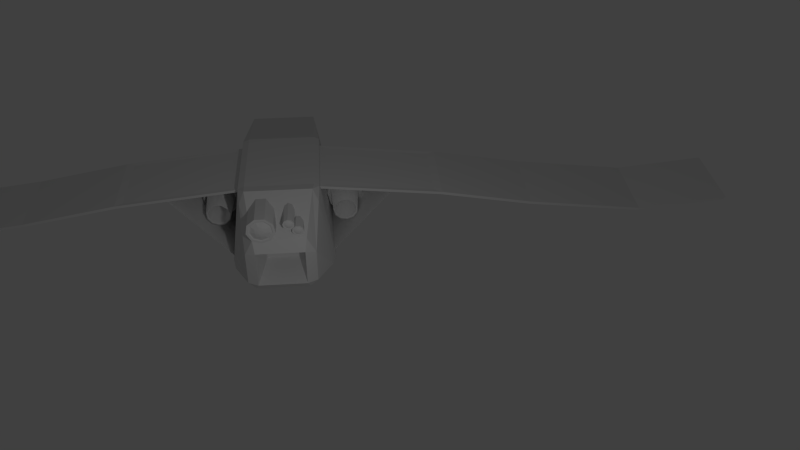 # Source: satellite.blend  (saved by Blender 2.74.0; exported with 4.5.12 LTS)
import bpy
from mathutils import Matrix  # noqa: F401  (used for matrix-valued properties, if any)

bpy.ops.wm.read_factory_settings(use_empty=True)
scene = bpy.context.scene
scene.name = 'Scene'

# ---- collections
col_collection_1 = bpy.data.collections.new('Collection 1'); scene.collection.children.link(col_collection_1)

# ---- world
world_world = bpy.data.worlds.new('World'); scene.world = world_world
world_world.color = (0.05088, 0.05088, 0.05088)
world_world.use_sun_shadow = False
world_world.sun_shadow_jitter_overblur = 0.0
world_world.cycles.sampling_method = 'MANUAL'
world_world.cycles.sample_map_resolution = 256

# ---- cameras
cam_camera_001 = bpy.data.cameras.new('Camera.001')
cam_camera_001.clip_end = 100.0
cam_camera_001.lens = 35.0
cam_camera_001.sensor_width = 32.0
cam_camera_001.sensor_height = 18.0
cam_camera_001.display_size = 2.0
cam_camera_001.dof.focus_distance = 0.0
cam_camera_001.dof.aperture_fstop = 128.0

# ---- lights
light_point = bpy.data.lights.new('Point', 'POINT')
light_point.transmission_factor = 0.0
light_point.energy = 100.0
light_point.shadow_buffer_clip_start = 0.5
light_point.shadow_soft_size = 0.1
light_point.shadow_maximum_resolution = 0.006
light_point.use_absolute_resolution = True
light_point.cycles.use_multiple_importance_sampling = False

# ---- meshes
me_cube_004 = bpy.data.meshes.new('Cube.004')
me_cube_004.from_pydata([(-0.6364, -0.5239, -2.341), (-0.6686, -0.8783, -0.86), (-0.7584, -0.8249, -0.86), (-1.0, 0.8192, -0.86), (-0.86, 0.9592, -0.86), (-0.8392, 0.5534, -2.341), (0.86, 0.9592, -0.86), (1.0, 0.8192, -0.86), (0.8392, 0.5534, -2.341), (0.7584, -0.8249, -0.86), (0.6358, -0.8783, -0.86), (0.6364, -0.5239, -2.341), (-0.7584, -0.8249, 0.86), (-0.6686, -0.8783, 0.86), (-0.6326, -0.8979, 1.05), (-0.7357, -0.6685, 1.128), (-1.0, 0.8192, 0.86), (-0.9429, 0.827, 1.128), (-0.7864, 0.9408, 1.136), (-0.86, 0.9592, 0.86), (0.86, 0.9592, 0.86), (0.7864, 0.9408, 1.136), (0.9429, 0.827, 1.128), (1.0, 0.8192, 0.86), (0.7584, -0.8249, 0.86), (0.7357, -0.6686, 1.128), (0.6326, -0.8979, 1.05), (0.6358, -0.8783, 0.86), (-0.4572, -0.08227, 1.901), (-0.6543, 0.01909, 1.773), (-0.4936, -0.3243, 1.805), (-0.5054, 0.8214, 1.765), (-0.6543, 0.6762, 1.773), (-0.4572, 0.6495, 1.901), (0.6543, 0.6762, 1.773), (0.5054, 0.8214, 1.765), (0.4572, 0.6495, 1.901), (0.4936, -0.3243, 1.805), (0.6543, 0.01909, 1.773), (0.4572, -0.08227, 1.901), (-0.5532, 0.1299, -2.446), (-0.4091, -0.1565, -2.236), (0.5532, 0.1299, -2.446), (0.4091, -0.1565, -2.236), (-0.3027, 0.05004, 1.241), (-0.3027, 0.5172, 1.241), (0.3027, 0.5172, 1.241), (0.3027, 0.05004, 1.241)], [], [(41, 40, 42, 43), (23, 24, 9, 7), (14, 26, 37, 30), (19, 20, 6, 4), (27, 13, 1, 10), (17, 15, 29, 32), (47, 46, 45, 44), (25, 22, 34, 38), (21, 18, 31, 35), (0, 1, 2), (3, 4, 5), (6, 7, 8), (9, 10, 11), (12, 13, 14, 15), (16, 17, 18, 19), (20, 21, 22, 23), (24, 25, 26, 27), (28, 29, 30), (31, 32, 33), (34, 35, 36), (37, 38, 39), (1, 13, 12, 2), (15, 17, 16, 12), (19, 4, 3, 16), (5, 0, 2, 3), (18, 21, 20, 19), (23, 7, 6, 20), (8, 5, 4, 6), (22, 25, 24, 23), (27, 10, 9, 24), (11, 8, 7, 9), (26, 14, 13, 27), (0, 11, 10, 1), (28, 33, 32, 29), (33, 36, 35, 31), (36, 39, 38, 34), (39, 28, 30, 37), (29, 15, 14, 30), (25, 38, 37, 26), (21, 35, 34, 22), (17, 32, 31, 18), (12, 16, 3, 2), (40, 41, 0, 5), (42, 40, 5, 8), (43, 42, 8, 11), (41, 43, 11, 0), (44, 45, 33, 28), (45, 46, 36, 33), (46, 47, 39, 36), (47, 44, 28, 39)])
me_cube_004.use_remesh_preserve_volume = False
me_cube_004.use_remesh_preserve_attributes = False
me_cube_004.use_mirror_vertex_groups = False
me_cube_004.update()
me_cube_006 = bpy.data.meshes.new('Cube.006')
me_cube_006.from_pydata([(-0.7838, -0.4022, -1.0), (-0.7652, 1.598, -0.9814), (0.9814, 1.0, -0.9814), (1.0, -1.0, -1.0), (-0.7838, -0.4022, 1.0), (-0.7652, 1.598, 0.9814), (0.9814, 1.0, 0.9814), (1.0, -1.0, 1.0), (-0.6683, -0.1722, -0.8845), (-0.6683, -0.1722, 0.8845), (0.8845, -0.77, 0.8845), (0.8845, -0.77, -0.8845), (-0.6751, 1.353, 0.8913), (-0.6751, 1.353, -0.8913), (0.8913, 0.7554, 0.8913), (0.8913, 0.7554, -0.8913), (-2.138, 4.172, -1.0), (-2.12, 6.172, -0.9814), (-2.138, 4.172, 1.0), (-2.12, 6.172, 0.9814), (-3.823, 5.773, -1.0), (-3.804, 7.773, -0.9814), (-3.823, 5.773, 1.0), (-3.804, 7.773, 0.9814), (-5.117, -5.316, -1.0), (-5.099, -3.316, -0.9814), (-5.117, -5.316, 1.0), (-5.099, -3.316, 0.9814)], [], [(1, 0, 16, 17), (12, 14, 15, 13), (6, 7, 3, 2), (10, 9, 8, 11), (0, 1, 2, 3), (7, 6, 5, 4), (8, 9, 4, 0), (10, 11, 3, 7), (9, 10, 7, 4), (11, 8, 0, 3), (12, 13, 1, 5), (14, 12, 5, 6), (15, 14, 6, 2), (13, 15, 2, 1), (17, 16, 20, 21), (5, 1, 17, 19), (4, 5, 19, 18), (0, 4, 18, 16), (21, 20, 24, 25), (19, 17, 21, 23), (18, 19, 23, 22), (16, 18, 22, 20), (26, 27, 25, 24), (23, 21, 25, 27), (22, 23, 27, 26), (20, 22, 26, 24)])
me_cube_006.use_remesh_preserve_volume = False
me_cube_006.use_remesh_preserve_attributes = False
me_cube_006.use_mirror_vertex_groups = False
me_cube_006.update()
me_cylinder_002 = bpy.data.meshes.new('Cylinder.002')
me_cylinder_002.from_pydata([(0.0, 1.0, -1.0), (0.0, 1.0, 1.0), (0.6428, 0.766, -1.0), (0.6428, 0.766, 1.0), (0.9848, 0.1736, -1.0), (0.9848, 0.1736, 1.0), (0.866, -0.5, -1.0), (0.866, -0.5, 1.0), (0.342, -0.9397, -2.09), (0.342, -0.9397, 1.0), (-0.342, -0.9397, -2.09), (-0.342, -0.9397, 1.0), (-0.866, -0.5, -2.09), (-0.866, -0.5, 1.0), (-0.9848, 0.1736, -1.0), (-0.9848, 0.1736, 1.0), (-0.6428, 0.766, -1.0), (-0.6428, 0.766, 1.0), (0.5334, 0.6357, 1.0), (8.095e-09, 0.8298, 1.0), (0.8172, 0.1441, 1.0), (-0.2838, -0.7798, 1.0), (1.914e-08, 0.748, 0.9554), (0.7367, 0.1299, 0.9554), (0.664, -0.3834, 0.9736), (0.2492, -0.7176, 0.9706), (-0.2558, -0.7029, 0.9554), (-0.6522, -0.3895, 0.9706), (-0.7467, 0.1231, 0.9668), (-0.4928, 0.5874, 0.9736), (2.163e-07, 0.3566, 1.113), (0.4817, 0.5741, 0.966), (0.4413, -0.2548, 1.06), (0.1691, -0.4707, 1.063), (-0.4299, -0.2514, 1.064), (-0.3276, 0.3904, 1.06), (0.1093, 0.1303, 1.146), (0.3512, 0.06192, 1.113), (0.1473, -0.08502, 1.146), (0.05816, -0.1598, 1.146), (-0.122, -0.3351, 1.113), (-0.1473, -0.08502, 1.146), (-0.3628, 0.05327, 1.111), (-0.1093, 0.1303, 1.146)], [], [(2, 3, 5, 4), (4, 5, 7, 6), (6, 7, 9, 8), (8, 9, 11, 10), (10, 11, 13, 12), (12, 13, 15, 14), (16, 17, 1, 0), (36, 30, 43, 42, 41, 40, 39, 38, 37), (14, 15, 17, 16), (19, 18, 3, 1), (0, 2, 4, 6, 8, 10, 12, 14, 16), (18, 20, 5, 3), (20, 24, 7, 5), (24, 25, 9, 7), (25, 21, 11, 9), (11, 21, 27, 13), (13, 27, 28, 15), (28, 29, 17, 15), (29, 19, 1, 17), (19, 22, 31, 18), (31, 23, 20, 18), (37, 32, 24, 23), (26, 21, 25), (0, 1, 3, 2), (22, 19, 29), (31, 37, 23), (24, 32, 33, 25), (25, 33, 40, 26), (40, 34, 27, 26), (34, 42, 28, 27), (42, 35, 29, 28), (29, 35, 30, 22), (32, 38, 39, 33), (36, 31, 30), (38, 32, 37), (40, 41, 34), (43, 35, 42), (23, 24, 20), (26, 27, 21), (30, 31, 22), (31, 36, 37), (33, 39, 40), (41, 42, 34), (35, 43, 30)])
me_cylinder_002.use_remesh_preserve_volume = False
me_cylinder_002.use_remesh_preserve_attributes = False
me_cylinder_002.use_mirror_vertex_groups = False
me_cylinder_002.update()
me_cylinder_013 = bpy.data.meshes.new('Cylinder.013')
me_cylinder_013.from_pydata([(0.0, 1.0, -1.0), (0.0, 1.0, 1.0), (0.6428, 0.766, -1.0), (0.6428, 0.766, 1.0), (0.9848, 0.1736, -3.027), (0.9848, 0.1736, 1.0), (0.866, -0.5, -3.757), (0.866, -0.5, 1.0), (0.342, -0.9397, -3.922), (0.342, -0.9397, 1.0), (-0.342, -0.9397, -3.757), (-0.342, -0.9397, 1.0), (-0.866, -0.5, -3.027), (-0.866, -0.5, 1.0), (-0.9848, 0.1736, -1.0), (-0.9848, 0.1736, 1.0), (-0.6428, 0.766, -1.0), (-0.6428, 0.766, 1.0), (0.5334, 0.6357, 1.0), (8.095e-09, 0.8298, 1.0), (0.8172, 0.1441, 1.0), (-0.2838, -0.7798, 1.0), (1.914e-08, 0.748, 0.9554), (0.7367, 0.1299, 0.9554), (0.664, -0.3834, 0.9736), (0.2492, -0.7176, 0.9706), (-0.2558, -0.7029, 0.9554), (-0.6522, -0.3895, 0.9706), (-0.7467, 0.1231, 0.9668), (-0.4928, 0.5874, 0.9736), (2.163e-07, 0.3566, 1.113), (0.4817, 0.5741, 0.966), (0.4413, -0.2548, 1.06), (0.1691, -0.4707, 1.063), (-0.4299, -0.2514, 1.064), (-0.3276, 0.3904, 1.06), (0.1093, 0.1303, 1.146), (0.3512, 0.06192, 1.113), (0.1473, -0.08502, 1.146), (0.05816, -0.1598, 1.146), (-0.122, -0.3351, 1.113), (-0.1473, -0.08502, 1.146), (-0.3628, 0.05327, 1.111), (-0.1093, 0.1303, 1.146)], [], [(2, 3, 5, 4), (4, 5, 7, 6), (6, 7, 9, 8), (8, 9, 11, 10), (10, 11, 13, 12), (12, 13, 15, 14), (16, 17, 1, 0), (36, 30, 43, 42, 41, 40, 39, 38, 37), (14, 15, 17, 16), (19, 18, 3, 1), (0, 2, 4, 6, 8, 10, 12, 14, 16), (18, 20, 5, 3), (20, 24, 7, 5), (24, 25, 9, 7), (25, 21, 11, 9), (11, 21, 27, 13), (13, 27, 28, 15), (28, 29, 17, 15), (29, 19, 1, 17), (19, 22, 31, 18), (31, 23, 20, 18), (37, 32, 24, 23), (26, 21, 25), (0, 1, 3, 2), (22, 19, 29), (31, 37, 23), (24, 32, 33, 25), (25, 33, 40, 26), (40, 34, 27, 26), (34, 42, 28, 27), (42, 35, 29, 28), (29, 35, 30, 22), (32, 38, 39, 33), (36, 31, 30), (38, 32, 37), (40, 41, 34), (43, 35, 42), (23, 24, 20), (26, 27, 21), (30, 31, 22), (31, 36, 37), (33, 39, 40), (41, 42, 34), (35, 43, 30)])
me_cylinder_013.use_remesh_preserve_volume = False
me_cylinder_013.use_remesh_preserve_attributes = False
me_cylinder_013.use_mirror_vertex_groups = False
me_cylinder_013.update()
me_cylinder_003 = bpy.data.meshes.new('Cylinder.003')
me_cylinder_003.from_pydata([(0.0, 1.0, -1.0), (0.0, 1.0, 1.0), (0.6428, 0.766, -1.0), (0.6428, 0.766, 1.0), (0.9848, 0.1736, -1.0), (0.9848, 0.1736, 1.0), (0.866, -0.5, -1.0), (0.866, -0.5, 1.0), (0.342, -0.9397, -1.525), (0.342, -0.9397, 1.0), (-0.342, -0.9397, -1.525), (-0.342, -0.9397, 1.0), (-0.866, -0.5, -1.0), (-0.866, -0.5, 1.0), (-0.9848, 0.1736, -1.0), (-0.9848, 0.1736, 1.0), (-0.6428, 0.766, -1.0), (-0.6428, 0.766, 1.0), (0.5334, 0.6357, 1.0), (8.095e-09, 0.8298, 1.0), (0.8172, 0.1441, 1.0), (0.7187, -0.4149, 1.0), (0.2838, -0.7798, 1.0), (-0.2838, -0.7798, 1.0), (-0.7187, -0.4149, 1.0), (-0.8172, 0.1441, 1.0), (-0.5334, 0.6357, 1.0), (0.4808, 0.573, 0.9554), (1.914e-08, 0.748, 0.9554), (0.7367, 0.1299, 0.9554), (0.6478, -0.374, 0.9554), (0.2558, -0.7029, 0.9554), (-0.2558, -0.7029, 0.9554), (-0.6478, -0.374, 0.9554), (-0.7367, 0.1299, 0.9554), (-0.4808, 0.573, 0.9554), (2.163e-07, 0.3566, 1.113), (0.3276, 0.3904, 1.06), (0.4413, -0.2548, 1.06), (0.1691, -0.4707, 1.063), (-0.4299, -0.2514, 1.064), (-0.3276, 0.3904, 1.06), (0.1093, 0.1303, 1.146), (0.3512, 0.06192, 1.113), (0.1473, -0.08502, 1.146), (0.05816, -0.1598, 1.146), (-0.122, -0.3351, 1.113), (-0.1473, -0.08502, 1.146), (-0.3628, 0.05327, 1.111), (-0.1093, 0.1303, 1.146)], [], [(2, 3, 5, 4), (4, 5, 7, 6), (6, 7, 9, 8), (8, 9, 11, 10), (10, 11, 13, 12), (12, 13, 15, 14), (16, 17, 1, 0), (42, 36, 49, 48, 47, 46, 45, 44, 43), (14, 15, 17, 16), (19, 18, 3, 1), (0, 2, 4, 6, 8, 10, 12, 14, 16), (18, 20, 5, 3), (20, 21, 7, 5), (21, 22, 9, 7), (22, 23, 11, 9), (11, 23, 24, 13), (13, 24, 25, 15), (25, 26, 17, 15), (26, 19, 1, 17), (19, 28, 27, 18), (27, 29, 20, 18), (29, 30, 21, 20), (30, 31, 22, 21), (31, 32, 23, 22), (32, 33, 24, 23), (24, 33, 34, 25), (34, 35, 26, 25), (35, 28, 19, 26), (36, 37, 27, 28), (27, 37, 43, 29), (43, 38, 30, 29), (30, 38, 39, 31), (31, 39, 46, 32), (46, 40, 33, 32), (40, 48, 34, 33), (48, 41, 35, 34), (35, 41, 36, 28), (38, 44, 45, 39), (42, 37, 36), (44, 38, 43), (46, 47, 40), (0, 1, 3, 2), (49, 41, 48), (37, 42, 43), (39, 45, 46), (47, 48, 40), (41, 49, 36)])
me_cylinder_003.use_remesh_preserve_volume = False
me_cylinder_003.use_remesh_preserve_attributes = False
me_cylinder_003.use_mirror_vertex_groups = False
me_cylinder_003.update()
me_cube_007 = bpy.data.meshes.new('Cube.007')
me_cube_007.from_pydata([(0.8235, -0.1847, -0.257), (0.8235, 0.1288, -0.257), (1.137, 0.1288, 0.005346), (1.137, -0.1847, 0.005346), (0.8235, -0.1847, 0.2198), (0.8235, 0.1288, 0.2198), (1.137, 0.1288, 0.2198), (1.137, -0.1847, 0.2198), (0.09595, 0.9718, -0.9), (-4.583e-07, 0.9153, -1.0), (-0.09595, 0.9718, -0.9), (-0.09595, 0.9718, 0.9), (-4.657e-07, 0.8958, 1.32), (0.09595, 0.9718, 0.9), (0.6061, 0.7657, -0.9), (0.4948, 0.77, -1.0), (0.4447, 0.8694, -0.9), (0.4447, 0.8694, 0.9), (0.4843, 0.7536, 1.32), (0.6061, 0.7657, 0.9), (0.9239, 0.3164, -0.9), (0.8325, 0.3802, -1.0), (0.8441, 0.491, -0.9), (0.8441, 0.491, 0.9), (0.8148, 0.3721, 1.32), (0.9239, 0.3164, 0.9), (0.9483, -0.2333, -0.9), (0.9059, -0.1303, -1.0), (0.9756, -0.04333, -0.9), (0.9756, -0.04333, 0.9), (0.8867, -0.1275, 1.32), (0.9483, -0.2333, 0.9), (0.6716, -0.7089, -0.9), (0.6917, -0.5994, -1.0), (0.7973, -0.5639, -0.9), (0.7973, -0.5639, 0.9), (0.677, -0.5866, 1.32), (0.6716, -0.7089, 0.9), (0.1817, -0.9595, -0.9), (0.2579, -0.8782, -1.0), (0.3659, -0.9054, -0.9), (0.3659, -0.9054, 0.9), (0.2524, -0.8595, 1.32), (0.1817, -0.9595, 0.9), (-0.3659, -0.9054, -0.9), (-0.2579, -0.8782, -1.0), (-0.1817, -0.9595, -0.9), (-0.1817, -0.9595, 0.9), (-0.2524, -0.8595, 1.32), (-0.3659, -0.9054, 0.9), (-0.7973, -0.5639, -0.9), (-0.6917, -0.5994, -1.0), (-0.6716, -0.7089, -0.9), (-0.6716, -0.7089, 0.9), (-0.677, -0.5866, 1.32), (-0.7973, -0.5639, 0.9), (-0.9756, -0.04333, -0.9), (-0.9059, -0.1303, -1.0), (-0.9483, -0.2333, -0.9), (-0.9483, -0.2333, 0.9), (-0.8867, -0.1275, 1.32), (-0.9756, -0.04333, 0.9), (-0.8441, 0.491, -0.9), (-0.8325, 0.3802, -1.0), (-0.9239, 0.3164, -0.9), (-0.9239, 0.3164, 0.9), (-0.8148, 0.3721, 1.32), (-0.8441, 0.491, 0.9), (-0.4447, 0.8694, -0.9), (-0.4948, 0.77, -1.0), (-0.6061, 0.7657, -0.9), (-0.6061, 0.7657, 0.9), (-0.4843, 0.7536, 1.32), (-0.4447, 0.8694, 0.9), (0.4265, 0.6636, -0.9271), (-4.607e-07, 0.7888, -0.9271), (0.7176, 0.3277, -0.9271), (0.7808, -0.1123, -0.9271), (0.5962, -0.5166, -0.9271), (0.2222, -0.7569, -0.9271), (-0.2222, -0.7569, -0.9271), (-0.5962, -0.5166, -0.9271), (-0.7808, -0.1123, -0.9271), (-0.7176, 0.3277, -0.9271), (-0.4265, 0.6636, -0.9271), (-4.595e-07, 0.7641, 0.796), (0.4131, 0.6428, 0.796), (0.6951, 0.3174, 0.796), (0.7563, -0.1087, 0.796), (0.5775, -0.5004, 0.796), (0.2153, -0.7332, 0.796), (-0.2153, -0.7332, 0.796), (-0.5775, -0.5004, 0.796), (-0.7563, -0.1087, 0.796), (-0.6951, 0.3174, 0.796), (-0.4131, 0.6428, 0.796), (-4.562e-07, 0.6559, 2.18), (0.3546, 0.5518, 2.18), (0.5966, 0.2725, 2.18), (0.6492, -0.09334, 2.18), (0.4957, -0.4295, 2.18), (0.1848, -0.6293, 2.18), (-0.1848, -0.6293, 2.18), (-0.4957, -0.4295, 2.18), (-0.6492, -0.09334, 2.18), (-0.5966, 0.2725, 2.18), (-0.3546, 0.5518, 2.18), (-4.532e-07, 0.5477, 2.11), (0.2961, 0.4608, 2.11), (0.4982, 0.2275, 2.11), (0.5421, -0.07795, 2.11), (0.4139, -0.3587, 2.11), (0.1543, -0.5255, 2.11), (-0.1543, -0.5255, 2.11), (-0.4139, -0.3587, 2.11), (-0.5421, -0.07795, 2.11), (-0.4982, 0.2275, 2.11), (-0.2961, 0.4608, 2.11), (-4.49e-07, 0.413, 1.157), (0.2233, 0.3475, 1.157), (0.3757, 0.1716, 1.157), (0.4088, -0.05878, 1.157), (0.3122, -0.2705, 1.157), (0.1164, -0.3963, 1.157), (-0.1164, -0.3963, 1.157), (-0.3122, -0.2705, 1.157), (-0.4088, -0.05878, 1.157), (-0.3757, 0.1716, 1.157), (-0.2233, 0.3475, 1.157), (0.3877, 0.6033, -0.1328), (-4.626e-07, 0.7171, -0.1328), (0.6523, 0.2979, -0.1328), (0.7098, -0.1021, -0.1328), (0.5419, -0.4696, -0.1328), (0.202, -0.6881, -0.1328), (-0.202, -0.6881, -0.1328), (-0.5419, -0.4696, -0.1328), (-0.7098, -0.1021, -0.1328), (-0.6523, 0.2979, -0.1328), (-0.3877, 0.6033, -0.1328)], [], [(5, 6, 2, 1), (6, 7, 3, 2), (7, 4, 0, 3), (0, 1, 2, 3), (7, 6, 5, 4), (68, 73, 11, 10), (20, 25, 29, 28), (26, 31, 35, 34), (32, 37, 41, 40), (38, 43, 47, 46), (44, 49, 53, 52), (50, 55, 59, 58), (56, 61, 65, 64), (62, 67, 71, 70), (14, 19, 23, 22), (119, 118, 128, 127, 126, 125, 124, 123, 122, 121, 120), (8, 13, 17, 16), (8, 9, 10), (11, 12, 13), (14, 15, 16), (17, 18, 19), (20, 21, 22), (23, 24, 25), (26, 27, 28), (29, 30, 31), (32, 33, 34), (35, 36, 37), (38, 39, 40), (41, 42, 43), (44, 45, 46), (47, 48, 49), (50, 51, 52), (53, 54, 55), (56, 57, 58), (59, 60, 61), (62, 63, 64), (65, 66, 67), (68, 69, 70), (71, 72, 73), (8, 16, 15, 9), (17, 13, 12, 18), (10, 11, 13, 8), (19, 14, 16, 17), (14, 22, 21, 15), (23, 19, 18, 24), (25, 20, 22, 23), (20, 28, 27, 21), (29, 25, 24, 30), (31, 26, 28, 29), (26, 34, 33, 27), (35, 31, 30, 36), (37, 32, 34, 35), (32, 40, 39, 33), (41, 37, 36, 42), (43, 38, 40, 41), (38, 46, 45, 39), (47, 43, 42, 48), (49, 44, 46, 47), (44, 52, 51, 45), (53, 49, 48, 54), (55, 50, 52, 53), (50, 58, 57, 51), (59, 55, 54, 60), (61, 56, 58, 59), (56, 64, 63, 57), (65, 61, 60, 66), (67, 62, 64, 65), (62, 70, 69, 63), (71, 67, 66, 72), (73, 68, 70, 71), (68, 10, 9, 69), (11, 73, 72, 12), (130, 129, 131, 132, 133, 134, 135, 136, 137, 138, 139), (74, 75, 9, 15), (76, 74, 15, 21), (77, 76, 21, 27), (78, 77, 27, 33), (79, 78, 33, 39), (80, 79, 39, 45), (81, 80, 45, 51), (82, 81, 51, 57), (83, 82, 57, 63), (84, 83, 63, 69), (75, 84, 69, 9), (85, 86, 18, 12), (86, 87, 24, 18), (87, 88, 30, 24), (88, 89, 36, 30), (89, 90, 42, 36), (90, 91, 48, 42), (91, 92, 54, 48), (92, 93, 60, 54), (93, 94, 66, 60), (94, 95, 72, 66), (95, 85, 12, 72), (96, 97, 86, 85), (97, 98, 87, 86), (98, 99, 88, 87), (99, 100, 89, 88), (100, 101, 90, 89), (101, 102, 91, 90), (102, 103, 92, 91), (103, 104, 93, 92), (104, 105, 94, 93), (105, 106, 95, 94), (106, 96, 85, 95), (107, 108, 97, 96), (108, 109, 98, 97), (109, 110, 99, 98), (110, 111, 100, 99), (111, 112, 101, 100), (112, 113, 102, 101), (113, 114, 103, 102), (114, 115, 104, 103), (115, 116, 105, 104), (116, 117, 106, 105), (117, 107, 96, 106), (118, 119, 108, 107), (119, 120, 109, 108), (120, 121, 110, 109), (121, 122, 111, 110), (122, 123, 112, 111), (123, 124, 113, 112), (124, 125, 114, 113), (125, 126, 115, 114), (126, 127, 116, 115), (127, 128, 117, 116), (128, 118, 107, 117), (129, 130, 75, 74), (131, 129, 74, 76), (132, 131, 76, 77), (133, 132, 77, 78), (134, 133, 78, 79), (135, 134, 79, 80), (136, 135, 80, 81), (137, 136, 81, 82), (138, 137, 82, 83), (139, 138, 83, 84), (130, 139, 84, 75)])
me_cube_007.polygons.foreach_set('use_smooth', [True] * 139)
me_cube_007.use_remesh_preserve_volume = False
me_cube_007.use_remesh_preserve_attributes = False
me_cube_007.use_mirror_vertex_groups = False
me_cube_007.update()
me_cylinder_012 = bpy.data.meshes.new('Cylinder.012')
me_cylinder_012.from_pydata([(0.0, 1.0, -1.0), (0.0, 1.0, 1.0), (0.7071, 0.7071, -1.0), (0.7071, 0.7071, 1.0), (1.0, -4.371e-08, -1.0), (1.0, -4.371e-08, 1.0), (0.5315, -0.6495, -0.9999), (0.5315, -0.6495, 1.0), (-0.1756, -0.9424, -0.9999), (-0.1756, -0.9424, 1.0), (-0.7071, -0.7071, -1.0), (-0.7071, -0.7071, 1.0), (-1.0, 1.192e-08, -1.0), (-1.0, 1.192e-08, 1.0), (-0.7071, 0.7071, -1.0), (-0.7071, 0.7071, 1.0)], [], [(0, 1, 3, 2), (2, 3, 5, 4), (4, 5, 7, 6), (6, 7, 9, 8), (8, 9, 11, 10), (10, 11, 13, 12), (3, 1, 15, 13, 11, 9, 7, 5), (14, 15, 1, 0), (12, 13, 15, 14), (0, 2, 4, 6, 8, 10, 12, 14)])
me_cylinder_012.use_remesh_preserve_volume = False
me_cylinder_012.use_remesh_preserve_attributes = False
me_cylinder_012.use_mirror_vertex_groups = False
me_cylinder_012.update()
me_plane_003 = bpy.data.meshes.new('Plane.003')
me_plane_003.from_pydata([(-1.0, -0.719, -0.7567), (0.4644, -0.719, -0.7567), (-1.186, 0.8837, -0.07421), (0.6021, 0.8837, -0.07421)], [], [(0, 1, 3, 2)])
me_plane_003.use_remesh_preserve_volume = False
me_plane_003.use_remesh_preserve_attributes = False
me_plane_003.use_mirror_vertex_groups = False
me_plane_003.update()

# ---- objects
ob_point = bpy.data.objects.new('Point', light_point)
ob_camera = bpy.data.objects.new('Camera', cam_camera_001)
ob_corps_satellite = bpy.data.objects.new('Corps satellite', me_cube_004)
ob_cube_003 = bpy.data.objects.new('Cube.003', me_cube_006)
ob_cylinder_001 = bpy.data.objects.new('Cylinder.001', me_cylinder_002)
ob_cylinder_007 = bpy.data.objects.new('Cylinder.007', me_cylinder_013)
ob_cylinder_010 = bpy.data.objects.new('Cylinder.010', me_cylinder_003)
ob_corps_satellite_001 = bpy.data.objects.new('Corps satellite.001', me_cube_007)
ob_cylinder_009 = bpy.data.objects.new('Cylinder.009', me_cylinder_012)
ob_plane_007 = bpy.data.objects.new('Plane.007', me_plane_003)

# ---- transforms, parenting, visibility, modifiers, constraints
ob_point.location = (-1.607, 6.835, 4.729)
ob_point.lineart.crease_threshold = 0.0
ob_camera.location = (-1.466, 16.35, 12.22)
ob_camera.rotation_euler = (0.9405, -0.00181, 3.059)
ob_camera.scale = (1.0, 1.0, 1.0)
ob_camera.lineart.crease_threshold = 0.0
ob_corps_satellite.location = (-0.2429, 0.4024, 1.417)
ob_corps_satellite.rotation_euler = (-1.571, -0.0, 0.0)
ob_corps_satellite.scale = (1.095, 1.095, 1.095)
ob_corps_satellite.lineart.crease_threshold = 0.0
ob_cube_003.parent = ob_corps_satellite
ob_cube_003.matrix_parent_inverse = Matrix(((1.0, 0.0, 0.0, 6.335), (0.0, 1.0, 0.0, 0.6508), (0.0, 0.0, 1.0, -3.862), (0.0, 0.0, 0.0, 1.0)))
ob_cube_003.location = (-8.398, -1.229, 3.862)
ob_cube_003.rotation_euler = (0.0, -0.0, -0.101)
ob_cube_003.scale = (1.317, 0.03115, 0.7435)
ob_cube_003.lineart.crease_threshold = 0.0
_m = ob_cube_003.modifiers.new('Mirror', 'MIRROR')
_m.mirror_object = ob_corps_satellite
ob_cylinder_001.parent = ob_corps_satellite
ob_cylinder_001.matrix_parent_inverse = Matrix(((1.0, 0.0, 0.0, 6.335), (0.0, 1.0, 0.0, 0.6508), (0.0, 0.0, 1.0, -3.862), (0.0, 0.0, 0.0, 1.0)))
ob_cylinder_001.location = (-6.684, -1.133, 5.526)
ob_cylinder_001.scale = (0.1115, 0.1115, 0.1115)
ob_cylinder_001.lineart.crease_threshold = 0.0
ob_cylinder_007.parent = ob_corps_satellite
ob_cylinder_007.matrix_parent_inverse = Matrix(((1.0, 0.0, 0.0, 6.335), (0.0, 1.0, 0.0, 0.6508), (0.0, 0.0, 1.0, -3.862), (0.0, 0.0, 0.0, 1.0)))
ob_cylinder_007.location = (-6.522, -1.285, 5.541)
ob_cylinder_007.rotation_euler = (0.0, -0.0, -0.2662)
ob_cylinder_007.scale = (0.1115, 0.1115, 0.1115)
ob_cylinder_007.lineart.crease_threshold = 0.0
ob_cylinder_010.parent = ob_corps_satellite
ob_cylinder_010.matrix_parent_inverse = Matrix(((1.0, 0.0, 0.0, 6.335), (0.0, 1.0, 0.0, 0.6508), (0.0, 0.0, 1.0, -3.862), (0.0, 0.0, 0.0, 1.0)))
ob_cylinder_010.location = (-6.019, -1.198, 5.42)
ob_cylinder_010.scale = (0.2736, 0.2736, 0.2736)
ob_cylinder_010.lineart.crease_threshold = 0.0
ob_corps_satellite_001.location = (1.107, -0.3452, 1.417)
ob_corps_satellite_001.rotation_euler = (-1.571, -0.6613, -5.875e-08)
ob_corps_satellite_001.scale = (0.4052, 0.4052, 0.5923)
ob_corps_satellite_001.lineart.crease_threshold = 0.0
_m = ob_corps_satellite_001.modifiers.new('Mirror', 'MIRROR')
_m.mirror_object = ob_corps_satellite
ob_cylinder_009.location = (-0.2644, -2.115, 1.078)
ob_cylinder_009.rotation_euler = (-0.002271, -0.0007954, -0.3369)
ob_cylinder_009.scale = (0.1352, 0.1023, 0.2881)
ob_cylinder_009.lineart.crease_threshold = 0.0
ob_plane_007.location = (-1.525, 0.1067, 1.581)
ob_plane_007.rotation_euler = (1.921, 3.142, 1.571)
ob_plane_007.scale = (1.095, 1.095, 1.095)
ob_plane_007.lineart.crease_threshold = 0.0
_m = ob_plane_007.modifiers.new('Mirror', 'MIRROR')
_m.mirror_object = ob_corps_satellite

# ---- collection membership
col_collection_1.objects.link(ob_point)
col_collection_1.objects.link(ob_camera)
col_collection_1.objects.link(ob_corps_satellite)
col_collection_1.objects.link(ob_cube_003)
col_collection_1.objects.link(ob_cylinder_001)
col_collection_1.objects.link(ob_cylinder_007)
col_collection_1.objects.link(ob_cylinder_010)
col_collection_1.objects.link(ob_corps_satellite_001)
col_collection_1.objects.link(ob_cylinder_009)
col_collection_1.objects.link(ob_plane_007)

# ---- scene / render settings (as saved in the file)
scene.camera = ob_camera
scene.frame_start = 1; scene.frame_end = 250; scene.frame_set(0)
scene.render.engine = 'BLENDER_EEVEE_NEXT'
scene.render.dither_intensity = 0.0
scene.cycles.use_denoising = False
scene.cycles.samples = 10
scene.cycles.sampling_pattern = 'TABULATED_SOBOL'
scene.cycles.light_sampling_threshold = 0.0
scene.cycles.use_adaptive_sampling = False
scene.cycles.use_light_tree = False
scene.cycles.blur_glossy = 0.0
scene.cycles.pixel_filter_type = 'GAUSSIAN'
scene.cycles.sample_clamp_indirect = 0.0
scene.view_settings.view_transform = 'Standard'
bpy.context.view_layer.update()
